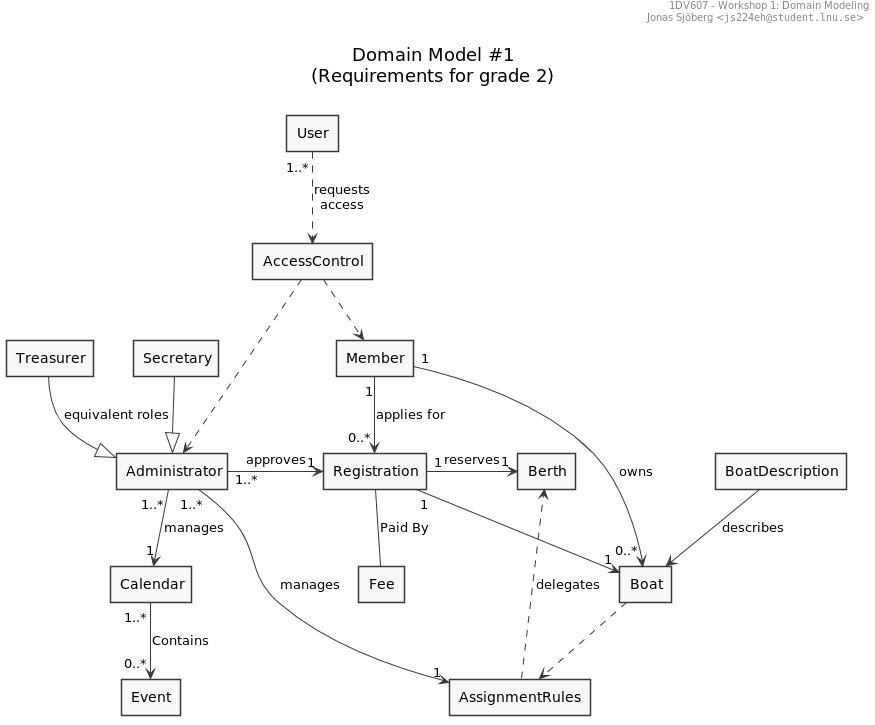

The diagram above was rendered by PlantUML. Its source (embedded in the PNG):
@startuml
' ______________________________________________________________________________
' ____ CONFIGURATION OPTIONS ___________________________________________________
' debug flag creates a 'svek.dot' and 'svek.svg' file in ~/
' !pragma svek_trace on

skinparam {
    monochrome true
    'backgroundColor transparent
    classBackgroundColor transparent
    style strictuml
}

' ______________________________________________________________________________
' ____ USECASE DIAGRAM _________________________________________________________

header
1DV607 - Workshop 1: Domain Modeling
Jonas Sjöberg <""js224eh@student.lnu.se"">
end header

title \nDomain Model #1\n(Requirements for grade 2)\n

agent User
agent Administrator
agent Member
agent Treasurer
agent Secretary

agent AccessControl
agent Berth
agent Boat
agent BoatDescription
agent Calendar
agent Event
agent Fee
agent Registration
agent AssignmentRules

AccessControl ..> Member
AccessControl ..> Administrator

BoatDescription --> Boat : describes

Treasurer --|> Administrator : equivalent roles
Secretary --|> Administrator

User "1..*" ..> AccessControl : requests\naccess

Administrator "1..*" --> "1" Calendar : manages
Administrator "1..*" --> "1" AssignmentRules : manages
Administrator "1..*" -> "1" Registration : approves

Member "1" --> "0..*" Boat : owns
Member "1" --> "0..*" Registration : applies for

Registration -- Fee : Paid By
Registration "1" --> "1" Boat
Registration "1" -> "1" Berth : reserves

Calendar "1..*" --> "0..*" Event : Contains

Boat ..> AssignmentRules
AssignmentRules ..> Berth : delegates

@enduml